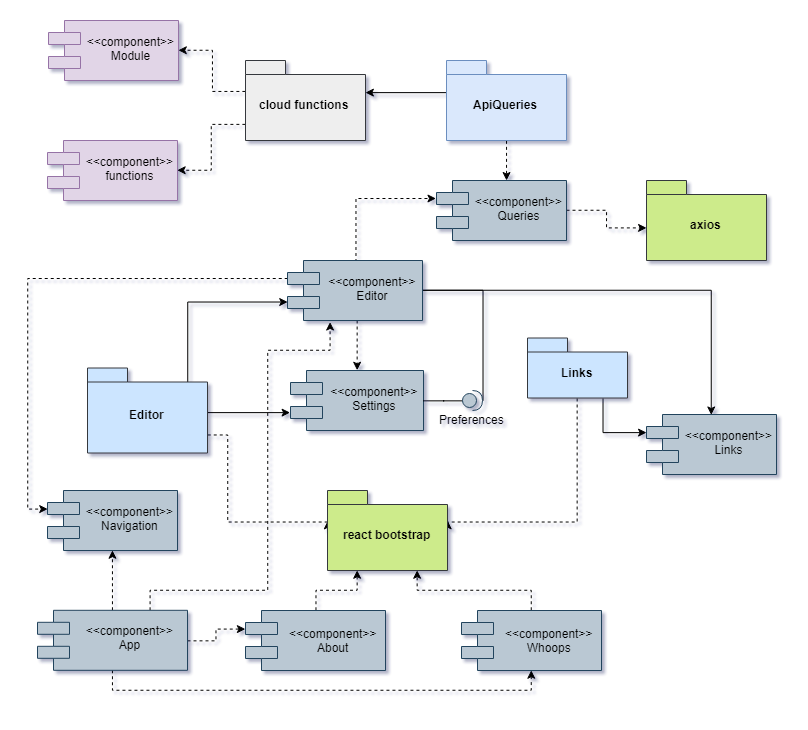

The diagram above was exported from draw.io. Its source (the exported page's mxGraphModel, read from the mxfile embedded in the PNG):
<mxGraphModel dx="1188" dy="682" grid="1" gridSize="10" guides="1" tooltips="1" connect="1" arrows="1" fold="1" page="1" pageScale="1" pageWidth="827" pageHeight="1169" math="0" shadow="0">
  <root>
    <mxCell id="0" />
    <mxCell id="1" parent="0" />
    <mxCell id="PwLJdYqTj6Ln4VedYlsm-1" value="&lt;&lt;component&gt;&gt;&#10;functions" style="shape=component;align=center;spacingLeft=36;fillColor=#e1d5e7;strokeColor=#9673a6;" vertex="1" parent="1">
      <mxGeometry x="40" y="280" width="130" height="60" as="geometry" />
    </mxCell>
    <mxCell id="PwLJdYqTj6Ln4VedYlsm-66" style="edgeStyle=orthogonalEdgeStyle;rounded=0;orthogonalLoop=1;jettySize=auto;html=1;exitX=0;exitY=0;exitDx=0;exitDy=30.5;exitPerimeter=0;entryX=1;entryY=0.5;entryDx=0;entryDy=0;dashed=1;startArrow=none;startFill=0;endArrow=classic;endFill=1;" edge="1" parent="1" source="PwLJdYqTj6Ln4VedYlsm-2" target="PwLJdYqTj6Ln4VedYlsm-4">
      <mxGeometry relative="1" as="geometry" />
    </mxCell>
    <mxCell id="PwLJdYqTj6Ln4VedYlsm-67" style="edgeStyle=orthogonalEdgeStyle;rounded=0;orthogonalLoop=1;jettySize=auto;html=1;exitX=0;exitY=0;exitDx=0;exitDy=63.5;exitPerimeter=0;entryX=1;entryY=0.5;entryDx=0;entryDy=0;dashed=1;startArrow=none;startFill=0;endArrow=classic;endFill=1;" edge="1" parent="1" source="PwLJdYqTj6Ln4VedYlsm-2" target="PwLJdYqTj6Ln4VedYlsm-1">
      <mxGeometry relative="1" as="geometry" />
    </mxCell>
    <mxCell id="PwLJdYqTj6Ln4VedYlsm-2" value="cloud functions" style="shape=folder;fontStyle=1;spacingTop=10;tabWidth=40;tabHeight=14;tabPosition=left;html=1;fillColor=#eeeeee;strokeColor=#36393d;" vertex="1" parent="1">
      <mxGeometry x="238" y="200" width="120" height="80" as="geometry" />
    </mxCell>
    <mxCell id="PwLJdYqTj6Ln4VedYlsm-4" value="&lt;&lt;component&gt;&gt;&#10;Module" style="shape=component;align=center;spacingLeft=36;fillColor=#e1d5e7;strokeColor=#9673a6;" vertex="1" parent="1">
      <mxGeometry x="41" y="160" width="130" height="60" as="geometry" />
    </mxCell>
    <mxCell id="PwLJdYqTj6Ln4VedYlsm-23" style="edgeStyle=orthogonalEdgeStyle;rounded=0;orthogonalLoop=1;jettySize=auto;html=1;entryX=0;entryY=0;entryDx=0;entryDy=30.5;entryPerimeter=0;startArrow=none;startFill=0;endArrow=classic;endFill=1;dashed=1;exitX=0;exitY=0;exitDx=120;exitDy=67.25;exitPerimeter=0;" edge="1" parent="1" source="PwLJdYqTj6Ln4VedYlsm-7" target="PwLJdYqTj6Ln4VedYlsm-21">
      <mxGeometry relative="1" as="geometry">
        <Array as="points">
          <mxPoint x="220" y="575" />
          <mxPoint x="220" y="661" />
        </Array>
      </mxGeometry>
    </mxCell>
    <mxCell id="PwLJdYqTj6Ln4VedYlsm-26" style="edgeStyle=orthogonalEdgeStyle;rounded=0;orthogonalLoop=1;jettySize=auto;html=1;entryX=0;entryY=0.7;entryDx=0;entryDy=0;startArrow=none;startFill=0;endArrow=classic;endFill=1;exitX=0;exitY=0;exitDx=120;exitDy=67.25;exitPerimeter=0;" edge="1" parent="1" source="PwLJdYqTj6Ln4VedYlsm-7" target="PwLJdYqTj6Ln4VedYlsm-10">
      <mxGeometry relative="1" as="geometry">
        <mxPoint x="180" y="500" as="sourcePoint" />
        <Array as="points">
          <mxPoint x="160" y="552" />
        </Array>
      </mxGeometry>
    </mxCell>
    <mxCell id="PwLJdYqTj6Ln4VedYlsm-50" style="edgeStyle=orthogonalEdgeStyle;rounded=0;orthogonalLoop=1;jettySize=auto;html=1;exitX=0;exitY=0;exitDx=120;exitDy=31.75;exitPerimeter=0;entryX=0;entryY=0.7;entryDx=0;entryDy=0;startArrow=none;startFill=0;endArrow=classic;endFill=1;entryPerimeter=0;" edge="1" parent="1" source="PwLJdYqTj6Ln4VedYlsm-7" target="PwLJdYqTj6Ln4VedYlsm-8">
      <mxGeometry relative="1" as="geometry">
        <Array as="points">
          <mxPoint x="180" y="539" />
          <mxPoint x="180" y="442" />
        </Array>
      </mxGeometry>
    </mxCell>
    <mxCell id="PwLJdYqTj6Ln4VedYlsm-7" value="Editor" style="shape=folder;fontStyle=1;spacingTop=10;tabWidth=40;tabHeight=14;tabPosition=left;html=1;fillColor=#cce5ff;strokeColor=#36393d;" vertex="1" parent="1">
      <mxGeometry x="80" y="507.5" width="120" height="85" as="geometry" />
    </mxCell>
    <mxCell id="PwLJdYqTj6Ln4VedYlsm-11" style="edgeStyle=orthogonalEdgeStyle;rounded=0;orthogonalLoop=1;jettySize=auto;html=1;entryX=0.5;entryY=0;entryDx=0;entryDy=0;startArrow=none;startFill=0;endArrow=classic;endFill=1;dashed=1;" edge="1" parent="1" source="PwLJdYqTj6Ln4VedYlsm-8" target="PwLJdYqTj6Ln4VedYlsm-10">
      <mxGeometry relative="1" as="geometry">
        <Array as="points">
          <mxPoint x="350" y="470" />
          <mxPoint x="350" y="470" />
        </Array>
      </mxGeometry>
    </mxCell>
    <mxCell id="PwLJdYqTj6Ln4VedYlsm-29" style="edgeStyle=orthogonalEdgeStyle;rounded=0;orthogonalLoop=1;jettySize=auto;html=1;entryX=0.5;entryY=0;entryDx=0;entryDy=0;startArrow=none;startFill=0;endArrow=classic;endFill=1;" edge="1" parent="1" source="PwLJdYqTj6Ln4VedYlsm-8" target="PwLJdYqTj6Ln4VedYlsm-27">
      <mxGeometry relative="1" as="geometry" />
    </mxCell>
    <mxCell id="PwLJdYqTj6Ln4VedYlsm-36" style="edgeStyle=orthogonalEdgeStyle;rounded=0;orthogonalLoop=1;jettySize=auto;html=1;exitX=0;exitY=0.3;exitDx=0;exitDy=0;entryX=0;entryY=0.3;entryDx=0;entryDy=0;dashed=1;startArrow=none;startFill=0;endArrow=classic;endFill=1;" edge="1" parent="1" source="PwLJdYqTj6Ln4VedYlsm-8" target="PwLJdYqTj6Ln4VedYlsm-34">
      <mxGeometry relative="1" as="geometry">
        <Array as="points">
          <mxPoint x="20" y="418" />
          <mxPoint x="20" y="648" />
        </Array>
      </mxGeometry>
    </mxCell>
    <mxCell id="PwLJdYqTj6Ln4VedYlsm-43" style="edgeStyle=orthogonalEdgeStyle;rounded=0;orthogonalLoop=1;jettySize=auto;html=1;entryX=0;entryY=0.3;entryDx=0;entryDy=0;dashed=1;startArrow=none;startFill=0;endArrow=classic;endFill=1;exitX=0.5;exitY=0;exitDx=0;exitDy=0;" edge="1" parent="1" source="PwLJdYqTj6Ln4VedYlsm-8" target="PwLJdYqTj6Ln4VedYlsm-39">
      <mxGeometry relative="1" as="geometry">
        <Array as="points">
          <mxPoint x="348" y="338" />
        </Array>
      </mxGeometry>
    </mxCell>
    <mxCell id="PwLJdYqTj6Ln4VedYlsm-8" value="&lt;&lt;component&gt;&gt;&#10;Editor" style="shape=component;align=center;spacingLeft=36;fillColor=#bac8d3;strokeColor=#23445d;" vertex="1" parent="1">
      <mxGeometry x="280" y="400" width="135" height="60" as="geometry" />
    </mxCell>
    <mxCell id="PwLJdYqTj6Ln4VedYlsm-10" value="&lt;&lt;component&gt;&gt;&#10;Settings" style="shape=component;align=center;spacingLeft=36;fillColor=#bac8d3;strokeColor=#23445d;" vertex="1" parent="1">
      <mxGeometry x="283" y="510" width="133" height="60" as="geometry" />
    </mxCell>
    <mxCell id="PwLJdYqTj6Ln4VedYlsm-19" style="edgeStyle=orthogonalEdgeStyle;rounded=0;orthogonalLoop=1;jettySize=auto;html=1;exitX=1;exitY=0.5;exitDx=0;exitDy=0;startArrow=none;startFill=0;endArrow=none;endFill=0;entryX=0;entryY=0.5;entryDx=0;entryDy=0;entryPerimeter=0;" edge="1" parent="1" source="PwLJdYqTj6Ln4VedYlsm-10" target="EJQxftcakbF6sNK57HJc-1">
      <mxGeometry relative="1" as="geometry">
        <mxPoint x="425" y="540" as="sourcePoint" />
        <mxPoint x="465" y="540" as="targetPoint" />
      </mxGeometry>
    </mxCell>
    <mxCell id="PwLJdYqTj6Ln4VedYlsm-24" style="edgeStyle=orthogonalEdgeStyle;rounded=0;orthogonalLoop=1;jettySize=auto;html=1;entryX=0;entryY=0;entryDx=120;entryDy=30.5;entryPerimeter=0;startArrow=none;startFill=0;endArrow=classic;endFill=1;dashed=1;exitX=0.5;exitY=1;exitDx=0;exitDy=0;exitPerimeter=0;" edge="1" parent="1" source="PwLJdYqTj6Ln4VedYlsm-20" target="PwLJdYqTj6Ln4VedYlsm-21">
      <mxGeometry relative="1" as="geometry">
        <Array as="points">
          <mxPoint x="570" y="661" />
        </Array>
      </mxGeometry>
    </mxCell>
    <mxCell id="PwLJdYqTj6Ln4VedYlsm-28" style="edgeStyle=orthogonalEdgeStyle;rounded=0;orthogonalLoop=1;jettySize=auto;html=1;exitX=0.75;exitY=1;exitDx=0;exitDy=0;exitPerimeter=0;startArrow=none;startFill=0;endArrow=classic;endFill=1;entryX=0;entryY=0.3;entryDx=0;entryDy=0;" edge="1" parent="1" source="PwLJdYqTj6Ln4VedYlsm-20" target="PwLJdYqTj6Ln4VedYlsm-27">
      <mxGeometry relative="1" as="geometry" />
    </mxCell>
    <mxCell id="PwLJdYqTj6Ln4VedYlsm-20" value="Links" style="shape=folder;fontStyle=1;spacingTop=10;tabWidth=40;tabHeight=14;tabPosition=left;html=1;fillColor=#cce5ff;strokeColor=#36393d;" vertex="1" parent="1">
      <mxGeometry x="520" y="477.5" width="100" height="60" as="geometry" />
    </mxCell>
    <mxCell id="PwLJdYqTj6Ln4VedYlsm-21" value="react bootstrap" style="shape=folder;fontStyle=1;spacingTop=10;tabWidth=40;tabHeight=14;tabPosition=left;html=1;fillColor=#cdeb8b;strokeColor=#36393d;" vertex="1" parent="1">
      <mxGeometry x="320" y="630" width="120" height="80" as="geometry" />
    </mxCell>
    <mxCell id="PwLJdYqTj6Ln4VedYlsm-27" value="&lt;&lt;component&gt;&gt;&#10;Links" style="shape=component;align=center;spacingLeft=36;fillColor=#bac8d3;strokeColor=#23445d;" vertex="1" parent="1">
      <mxGeometry x="639" y="554" width="130" height="60" as="geometry" />
    </mxCell>
    <mxCell id="PwLJdYqTj6Ln4VedYlsm-61" style="edgeStyle=orthogonalEdgeStyle;rounded=0;orthogonalLoop=1;jettySize=auto;html=1;exitX=0.5;exitY=0;exitDx=0;exitDy=0;entryX=0.75;entryY=1;entryDx=0;entryDy=0;entryPerimeter=0;dashed=1;startArrow=none;startFill=0;endArrow=classic;endFill=1;" edge="1" parent="1" source="PwLJdYqTj6Ln4VedYlsm-32" target="PwLJdYqTj6Ln4VedYlsm-21">
      <mxGeometry relative="1" as="geometry" />
    </mxCell>
    <mxCell id="PwLJdYqTj6Ln4VedYlsm-32" value="&lt;div style=&quot;text-align: center&quot;&gt;&lt;span style=&quot;vertical-align: sub&quot;&gt;&amp;lt;&amp;lt;component&amp;gt;&amp;gt;&lt;/span&gt;&lt;/div&gt;&lt;div style=&quot;text-align: center&quot;&gt;&lt;span&gt;Whoops&lt;/span&gt;&lt;/div&gt;" style="shape=component;align=center;spacingLeft=36;html=1;fillColor=#bac8d3;strokeColor=#23445d;" vertex="1" parent="1">
      <mxGeometry x="454" y="750" width="140" height="60" as="geometry" />
    </mxCell>
    <mxCell id="PwLJdYqTj6Ln4VedYlsm-34" value="&lt;&lt;component&gt;&gt;&#10;Navigation" style="shape=component;align=center;spacingLeft=36;fillColor=#bac8d3;strokeColor=#23445d;" vertex="1" parent="1">
      <mxGeometry x="40" y="630" width="130" height="60" as="geometry" />
    </mxCell>
    <mxCell id="PwLJdYqTj6Ln4VedYlsm-37" value="axios" style="shape=folder;fontStyle=1;spacingTop=10;tabWidth=40;tabHeight=14;tabPosition=left;html=1;fillColor=#cdeb8b;strokeColor=#36393d;" vertex="1" parent="1">
      <mxGeometry x="639" y="320" width="120" height="80" as="geometry" />
    </mxCell>
    <mxCell id="PwLJdYqTj6Ln4VedYlsm-40" style="edgeStyle=orthogonalEdgeStyle;rounded=0;orthogonalLoop=1;jettySize=auto;html=1;exitX=0.5;exitY=1;exitDx=0;exitDy=0;exitPerimeter=0;dashed=1;startArrow=none;startFill=0;endArrow=classic;endFill=1;" edge="1" parent="1" source="PwLJdYqTj6Ln4VedYlsm-38" target="PwLJdYqTj6Ln4VedYlsm-39">
      <mxGeometry relative="1" as="geometry">
        <Array as="points">
          <mxPoint x="499" y="280" />
          <mxPoint x="499" y="280" />
        </Array>
      </mxGeometry>
    </mxCell>
    <mxCell id="PwLJdYqTj6Ln4VedYlsm-44" style="edgeStyle=orthogonalEdgeStyle;rounded=0;orthogonalLoop=1;jettySize=auto;html=1;exitX=0;exitY=0;exitDx=20;exitDy=0;exitPerimeter=0;entryX=0;entryY=0;entryDx=120;entryDy=32;entryPerimeter=0;startArrow=none;startFill=0;endArrow=classic;endFill=1;" edge="1" parent="1" source="PwLJdYqTj6Ln4VedYlsm-38" target="PwLJdYqTj6Ln4VedYlsm-2">
      <mxGeometry relative="1" as="geometry">
        <Array as="points">
          <mxPoint x="445" y="232" />
        </Array>
      </mxGeometry>
    </mxCell>
    <mxCell id="PwLJdYqTj6Ln4VedYlsm-38" value="ApiQueries" style="shape=folder;fontStyle=1;spacingTop=10;tabWidth=40;tabHeight=14;tabPosition=left;html=1;fillColor=#dae8fc;strokeColor=#6c8ebf;" vertex="1" parent="1">
      <mxGeometry x="439" y="200" width="120" height="80" as="geometry" />
    </mxCell>
    <mxCell id="PwLJdYqTj6Ln4VedYlsm-53" style="edgeStyle=orthogonalEdgeStyle;rounded=0;orthogonalLoop=1;jettySize=auto;html=1;entryX=0;entryY=0;entryDx=0;entryDy=47;entryPerimeter=0;startArrow=none;startFill=0;endArrow=classic;endFill=1;dashed=1;" edge="1" parent="1" source="PwLJdYqTj6Ln4VedYlsm-39" target="PwLJdYqTj6Ln4VedYlsm-37">
      <mxGeometry relative="1" as="geometry" />
    </mxCell>
    <mxCell id="PwLJdYqTj6Ln4VedYlsm-39" value="&lt;&lt;component&gt;&gt;&#10;Queries" style="shape=component;align=center;spacingLeft=36;verticalAlign=middle;fillColor=#bac8d3;strokeColor=#23445d;" vertex="1" parent="1">
      <mxGeometry x="429" y="320" width="130" height="60" as="geometry" />
    </mxCell>
    <mxCell id="EJQxftcakbF6sNK57HJc-6" style="edgeStyle=orthogonalEdgeStyle;rounded=0;orthogonalLoop=1;jettySize=auto;html=1;exitX=1;exitY=0.5;exitDx=0;exitDy=0;exitPerimeter=0;entryX=1;entryY=0.5;entryDx=0;entryDy=0;endArrow=none;endFill=0;" edge="1" parent="1" source="EJQxftcakbF6sNK57HJc-1" target="PwLJdYqTj6Ln4VedYlsm-8">
      <mxGeometry relative="1" as="geometry">
        <Array as="points">
          <mxPoint x="475" y="430" />
        </Array>
      </mxGeometry>
    </mxCell>
    <mxCell id="EJQxftcakbF6sNK57HJc-1" value="Preferences" style="shape=providedRequiredInterface;html=1;verticalLabelPosition=bottom;fillColor=#bac8d3;strokeColor=#23445d;" vertex="1" parent="1">
      <mxGeometry x="455" y="530" width="20" height="20" as="geometry" />
    </mxCell>
    <mxCell id="PwLJdYqTj6Ln4VedYlsm-62" style="edgeStyle=orthogonalEdgeStyle;rounded=0;orthogonalLoop=1;jettySize=auto;html=1;exitX=0.5;exitY=0;exitDx=0;exitDy=0;entryX=0.5;entryY=1;entryDx=0;entryDy=0;dashed=1;startArrow=none;startFill=0;endArrow=classic;endFill=1;" edge="1" parent="1" source="EJQxftcakbF6sNK57HJc-7" target="PwLJdYqTj6Ln4VedYlsm-34">
      <mxGeometry relative="1" as="geometry" />
    </mxCell>
    <mxCell id="PwLJdYqTj6Ln4VedYlsm-63" style="edgeStyle=orthogonalEdgeStyle;rounded=0;orthogonalLoop=1;jettySize=auto;html=1;exitX=0.75;exitY=0;exitDx=0;exitDy=0;dashed=1;startArrow=none;startFill=0;endArrow=classic;endFill=1;" edge="1" parent="1" source="EJQxftcakbF6sNK57HJc-7">
      <mxGeometry relative="1" as="geometry">
        <mxPoint x="323" y="461" as="targetPoint" />
        <Array as="points">
          <mxPoint x="143" y="730" />
          <mxPoint x="260" y="730" />
          <mxPoint x="260" y="490" />
          <mxPoint x="323" y="490" />
        </Array>
      </mxGeometry>
    </mxCell>
    <mxCell id="PwLJdYqTj6Ln4VedYlsm-64" style="edgeStyle=orthogonalEdgeStyle;rounded=0;orthogonalLoop=1;jettySize=auto;html=1;entryX=0;entryY=0.3;entryDx=0;entryDy=0;dashed=1;startArrow=none;startFill=0;endArrow=classic;endFill=1;" edge="1" parent="1" source="EJQxftcakbF6sNK57HJc-7" target="PwLJdYqTj6Ln4VedYlsm-30">
      <mxGeometry relative="1" as="geometry" />
    </mxCell>
    <mxCell id="PwLJdYqTj6Ln4VedYlsm-65" style="edgeStyle=orthogonalEdgeStyle;rounded=0;orthogonalLoop=1;jettySize=auto;html=1;exitX=0.5;exitY=1;exitDx=0;exitDy=0;entryX=0.5;entryY=1;entryDx=0;entryDy=0;dashed=1;startArrow=none;startFill=0;endArrow=classic;endFill=1;" edge="1" parent="1" source="EJQxftcakbF6sNK57HJc-7" target="PwLJdYqTj6Ln4VedYlsm-32">
      <mxGeometry relative="1" as="geometry">
        <Array as="points">
          <mxPoint x="105" y="830" />
          <mxPoint x="524" y="830" />
        </Array>
      </mxGeometry>
    </mxCell>
    <mxCell id="EJQxftcakbF6sNK57HJc-7" value="&lt;&lt;component&gt;&gt;&#10;App&#10;" style="shape=component;align=center;spacingLeft=36;verticalAlign=bottom;fillColor=#bac8d3;strokeColor=#23445d;" vertex="1" parent="1">
      <mxGeometry x="30" y="749.800048828125" width="150" height="60" as="geometry" />
    </mxCell>
    <mxCell id="PwLJdYqTj6Ln4VedYlsm-60" style="edgeStyle=orthogonalEdgeStyle;rounded=0;orthogonalLoop=1;jettySize=auto;html=1;exitX=0.5;exitY=0;exitDx=0;exitDy=0;entryX=0.25;entryY=1;entryDx=0;entryDy=0;entryPerimeter=0;dashed=1;startArrow=none;startFill=0;endArrow=classic;endFill=1;" edge="1" parent="1" source="PwLJdYqTj6Ln4VedYlsm-30" target="PwLJdYqTj6Ln4VedYlsm-21">
      <mxGeometry relative="1" as="geometry" />
    </mxCell>
    <mxCell id="PwLJdYqTj6Ln4VedYlsm-30" value="&lt;div style=&quot;text-align: center&quot;&gt;&lt;span style=&quot;vertical-align: sub&quot;&gt;&amp;lt;&amp;lt;component&amp;gt;&amp;gt;&lt;/span&gt;&lt;/div&gt;&lt;div style=&quot;text-align: center&quot;&gt;&lt;span&gt;About&lt;/span&gt;&lt;/div&gt;" style="shape=component;align=center;spacingLeft=36;fontSize=12;html=1;fillColor=#bac8d3;strokeColor=#23445d;" vertex="1" parent="1">
      <mxGeometry x="238" y="750" width="140" height="60" as="geometry" />
    </mxCell>
  </root>
</mxGraphModel>